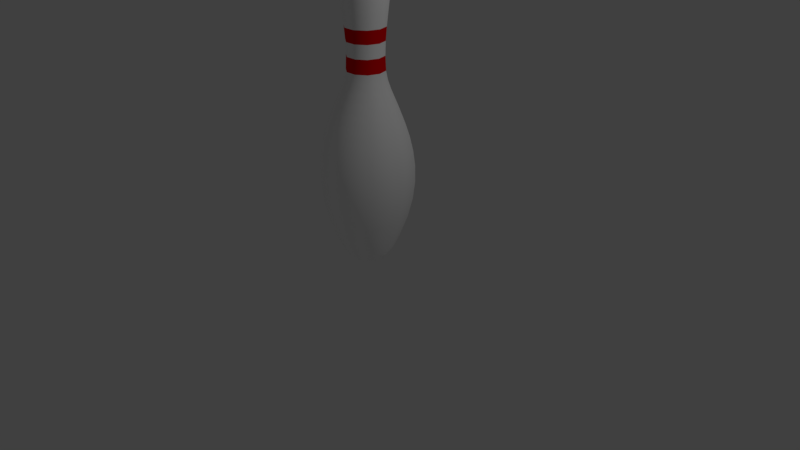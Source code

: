 # Source: Bowling.blend  (saved by Blender 2.79.7; exported with 4.5.12 LTS)
import bpy
from mathutils import Matrix  # noqa: F401  (used for matrix-valued properties, if any)

bpy.ops.wm.read_factory_settings(use_empty=True)
scene = bpy.context.scene
scene.name = 'Scene'

# ---- collections
col_collection_1 = bpy.data.collections.new('Collection 1'); scene.collection.children.link(col_collection_1)

# ---- materials (node trees are filled in below, after node groups)
mat_pin = bpy.data.materials.new('Pin')
mat_pin.alpha_threshold = 0.0
mat_pin.use_transparent_shadow = False
mat_pin.diffuse_color = (1.0, 1.0, 1.0, 1.0)
mat_pin.roughness = 0.5
mat_stripe = bpy.data.materials.new('Stripe')
mat_stripe.alpha_threshold = 0.0
mat_stripe.use_transparent_shadow = False
mat_stripe.diffuse_color = (0.8, 0.0, 0.001425, 1.0)
mat_stripe.roughness = 0.5

# ---- material node trees

# ---- world
world_world = bpy.data.worlds.new('World'); scene.world = world_world
world_world.color = (0.05088, 0.05088, 0.05088)
world_world.use_sun_shadow = False
world_world.sun_shadow_jitter_overblur = 0.0

# ---- cameras
cam_camera = bpy.data.cameras.new('Camera')
cam_camera.clip_end = 100.0
cam_camera.lens = 35.0
cam_camera.sensor_width = 32.0
cam_camera.sensor_height = 18.0
cam_camera.ortho_scale = 7.314
cam_camera.dof.focus_distance = 0.0
cam_camera.dof.aperture_fstop = 128.0

# ---- lights
light_lamp = bpy.data.lights.new('Lamp', 'POINT')
light_lamp.transmission_factor = 0.0
light_lamp.cutoff_distance = 30.0
light_lamp.energy = 100.0
light_lamp.shadow_buffer_clip_start = 1.001
light_lamp.shadow_soft_size = 0.1
light_lamp.shadow_maximum_resolution = 0.006
light_lamp.use_absolute_resolution = True

# ---- meshes
me_cubeziercurve_001 = bpy.data.meshes.new('CUBezierCurve.001')
me_cubeziercurve_001.from_pydata([(0.1164, 3.787, -3.594e-07), (0.2001, 3.748, -3.556e-07), (0.2556, 3.686, -3.523e-07), (0.2875, 3.604, -3.494e-07), (0.3003, 3.502, -3.467e-07), (0.2987, 3.383, -3.442e-07), (0.2871, 3.25, -3.417e-07), (0.2702, 3.103, -3.391e-07), (0.2526, 2.946, -3.361e-07), (0.2387, 2.78, -3.326e-07), (0.2332, 2.608, -3.286e-07), (0.2406, 2.431, -3.238e-07), (0.2607, 2.326, -3.207e-07), (0.2996, 2.212, -3.171e-07), (0.3513, 2.088, -3.13e-07), (0.4097, 1.953, -3.085e-07), (0.4688, 1.805, -3.037e-07), (0.5226, 1.643, -2.986e-07), (0.5651, 1.465, -2.931e-07), (0.5902, 1.272, -2.874e-07), (0.5918, 1.06, -2.815e-07), (0.5641, 0.8297, -2.754e-07), (0.5009, 0.5791, -2.691e-07), (0.3961, 0.307, -2.628e-07), (0.3589, 0.2248, -2.607e-07), (0.3278, 0.1585, -2.588e-07), (0.3011, 0.1062, -2.569e-07), (0.2772, 0.06641, -2.551e-07), (0.2547, 0.03744, -2.535e-07), (0.2318, 0.01766, -2.519e-07), (0.2071, 0.005429, -2.506e-07), (0.1789, -0.0009017, -2.493e-07), (0.1457, -0.002969, -2.483e-07), (0.1059, -0.002414, -2.475e-07), (0.05782, -0.0008769, -2.468e-07), (0.09418, 3.787, -0.06843), (0.1619, 3.748, -0.1176), (0.2068, 3.686, -0.1502), (0.2326, 3.604, -0.169), (0.2429, 3.502, -0.1765), (0.2416, 3.383, -0.1755), (0.2323, 3.25, -0.1688), (0.2186, 3.103, -0.1588), (0.2043, 2.946, -0.1485), (0.1931, 2.78, -0.1403), (0.1886, 2.608, -0.1371), (0.1946, 2.431, -0.1414), (0.2109, 2.326, -0.1532), (0.2424, 2.212, -0.1761), (0.2842, 2.088, -0.2065), (0.3314, 1.953, -0.2408), (0.3793, 1.805, -0.2756), (0.4228, 1.643, -0.3072), (0.4572, 1.465, -0.3321), (0.4775, 1.272, -0.3469), (0.4788, 1.06, -0.3479), (0.4564, 0.8297, -0.3316), (0.4052, 0.5791, -0.2944), (0.3205, 0.307, -0.2329), (0.2904, 0.2248, -0.211), (0.2652, 0.1585, -0.1927), (0.2436, 0.1062, -0.177), (0.2243, 0.06641, -0.1629), (0.206, 0.03744, -0.1497), (0.1875, 0.01766, -0.1363), (0.1675, 0.005429, -0.1217), (0.1447, -0.0009017, -0.1052), (0.1179, -0.002969, -0.08564), (0.08564, -0.002414, -0.06222), (0.04678, -0.0008769, -0.03399), (0.03597, 3.787, -0.1107), (0.06183, 3.748, -0.1903), (0.07898, 3.686, -0.2431), (0.08883, 3.604, -0.2734), (0.0928, 3.502, -0.2856), (0.09229, 3.383, -0.284), (0.08872, 3.25, -0.2731), (0.0835, 3.103, -0.257), (0.07805, 2.946, -0.2402), (0.07376, 2.78, -0.227), (0.07206, 2.608, -0.2218), (0.07435, 2.431, -0.2288), (0.08056, 2.326, -0.2479), (0.09258, 2.212, -0.2849), (0.1085, 2.088, -0.3341), (0.1266, 1.953, -0.3896), (0.1449, 1.805, -0.4459), (0.1615, 1.643, -0.497), (0.1746, 1.465, -0.5374), (0.1824, 1.272, -0.5613), (0.1829, 1.06, -0.5629), (0.1743, 0.8297, -0.5365), (0.1548, 0.5791, -0.4764), (0.1224, 0.307, -0.3768), (0.1109, 0.2248, -0.3414), (0.1013, 0.1585, -0.3117), (0.09303, 0.1062, -0.2863), (0.08566, 0.06641, -0.2636), (0.07869, 0.03744, -0.2422), (0.07163, 0.01766, -0.2205), (0.06399, 0.005429, -0.1969), (0.05528, -0.0009017, -0.1702), (0.04502, -0.002969, -0.1386), (0.03271, -0.002414, -0.1007), (0.01787, -0.0008769, -0.05499), (-0.03597, 3.787, -0.1107), (-0.06183, 3.748, -0.1903), (-0.07898, 3.686, -0.2431), (-0.08883, 3.604, -0.2734), (-0.0928, 3.502, -0.2856), (-0.09229, 3.383, -0.284), (-0.08872, 3.25, -0.2731), (-0.0835, 3.103, -0.257), (-0.07805, 2.946, -0.2402), (-0.07376, 2.78, -0.227), (-0.07206, 2.608, -0.2218), (-0.07435, 2.431, -0.2288), (-0.08056, 2.326, -0.2479), (-0.09258, 2.212, -0.2849), (-0.1085, 2.088, -0.3341), (-0.1266, 1.953, -0.3896), (-0.1449, 1.805, -0.4459), (-0.1615, 1.643, -0.497), (-0.1746, 1.465, -0.5374), (-0.1824, 1.272, -0.5613), (-0.1829, 1.06, -0.5629), (-0.1743, 0.8297, -0.5365), (-0.1548, 0.5791, -0.4764), (-0.1224, 0.307, -0.3768), (-0.1109, 0.2248, -0.3414), (-0.1013, 0.1585, -0.3117), (-0.09303, 0.1062, -0.2863), (-0.08566, 0.06641, -0.2636), (-0.07869, 0.03744, -0.2422), (-0.07163, 0.01766, -0.2205), (-0.06399, 0.005429, -0.1969), (-0.05529, -0.0009017, -0.1702), (-0.04502, -0.002969, -0.1386), (-0.03271, -0.002414, -0.1007), (-0.01787, -0.0008769, -0.05499), (-2.344e-07, 0.0, 7.615e-08), (-0.09418, 3.787, -0.06843), (-0.1619, 3.748, -0.1176), (-0.2068, 3.686, -0.1502), (-0.2326, 3.604, -0.169), (-0.2429, 3.502, -0.1765), (-0.2416, 3.383, -0.1755), (-0.2323, 3.25, -0.1688), (-0.2186, 3.103, -0.1588), (-0.2043, 2.946, -0.1485), (-0.1931, 2.78, -0.1403), (-0.1886, 2.608, -0.1371), (-0.1946, 2.431, -0.1414), (-0.2109, 2.326, -0.1532), (-0.2424, 2.212, -0.1761), (-0.2842, 2.088, -0.2065), (-0.3314, 1.953, -0.2408), (-0.3793, 1.805, -0.2756), (-0.4228, 1.643, -0.3072), (-0.4572, 1.465, -0.3321), (-0.4775, 1.272, -0.3469), (-0.4788, 1.06, -0.3479), (-0.4564, 0.8297, -0.3316), (-0.4052, 0.5791, -0.2944), (-0.3205, 0.307, -0.2329), (-0.2904, 0.2248, -0.211), (-0.2652, 0.1585, -0.1927), (-0.2436, 0.1062, -0.177), (-0.2243, 0.06641, -0.1629), (-0.206, 0.03744, -0.1497), (-0.1875, 0.01766, -0.1363), (-0.1675, 0.005429, -0.1217), (-0.1447, -0.0009017, -0.1052), (-0.1179, -0.002969, -0.08563), (-0.08564, -0.002414, -0.06222), (-0.04678, -0.0008769, -0.03399), (-0.1164, 3.787, -8.721e-07), (-0.2001, 3.748, -8.907e-07), (-0.2556, 3.686, -8.311e-07), (-0.2875, 3.604, -8.46e-07), (-0.3003, 3.502, -8.013e-07), (-0.2987, 3.383, -7.864e-07), (-0.2871, 3.25, -7.566e-07), (-0.2702, 3.103, -6.821e-07), (-0.2526, 2.946, -6.523e-07), (-0.2387, 2.78, -5.852e-07), (-0.2332, 2.608, -5.405e-07), (-0.2406, 2.431, -4.511e-07), (-0.2607, 2.326, -4.66e-07), (-0.2996, 2.212, -4.288e-07), (-0.3513, 2.088, -3.841e-07), (-0.4097, 1.953, -3.245e-07), (-0.4688, 1.805, -3.543e-07), (-0.5226, 1.643, -2.052e-07), (-0.5651, 1.465, -2.201e-07), (-0.5902, 1.272, -1.307e-07), (-0.5918, 1.06, -1.009e-07), (-0.5641, 0.8297, -4.133e-08), (-0.5009, 0.5791, 4.808e-08), (-0.3961, 0.307, 1.375e-07), (-0.3589, 0.2248, 1.673e-07), (-0.3278, 0.1585, 1.822e-07), (-0.3011, 0.1062, 2.12e-07), (-0.2772, 0.06641, 2.269e-07), (-0.2547, 0.03744, 2.492e-07), (-0.2318, 0.01766, 2.194e-07), (-0.2071, 0.005429, 2.492e-07), (-0.1789, -0.0009017, 2.418e-07), (-0.1457, -0.002969, 2.269e-07), (-0.1059, -0.002414, 2.381e-07), (-0.05782, -0.0008769, 2.418e-07), (-0.09418, 3.787, 0.06843), (-0.1619, 3.748, 0.1176), (-0.2068, 3.686, 0.1502), (-0.2326, 3.604, 0.169), (-0.2429, 3.502, 0.1765), (-0.2416, 3.383, 0.1755), (-0.2323, 3.25, 0.1688), (-0.2186, 3.103, 0.1588), (-0.2043, 2.946, 0.1485), (-0.1931, 2.78, 0.1403), (-0.1886, 2.608, 0.1371), (-0.1946, 2.431, 0.1414), (-0.2109, 2.326, 0.1532), (-0.2424, 2.212, 0.1761), (-0.2842, 2.088, 0.2065), (-0.3314, 1.953, 0.2408), (-0.3793, 1.805, 0.2756), (-0.4228, 1.643, 0.3072), (-0.4572, 1.465, 0.3321), (-0.4775, 1.272, 0.3469), (-0.4788, 1.06, 0.3479), (-0.4564, 0.8297, 0.3316), (-0.4052, 0.5791, 0.2944), (-0.3205, 0.307, 0.2329), (-0.2904, 0.2248, 0.211), (-0.2652, 0.1585, 0.1927), (-0.2436, 0.1062, 0.177), (-0.2243, 0.06641, 0.1629), (-0.206, 0.03744, 0.1497), (-0.1875, 0.01766, 0.1363), (-0.1675, 0.005429, 0.1217), (-0.1447, -0.0009017, 0.1052), (-0.1179, -0.002969, 0.08564), (-0.08564, -0.002414, 0.06222), (-0.04678, -0.0008769, 0.03399), (-2.426e-07, 3.8, -6.979e-07), (-0.03597, 3.787, 0.1107), (-0.06183, 3.748, 0.1903), (-0.07898, 3.686, 0.2431), (-0.08883, 3.604, 0.2734), (-0.0928, 3.502, 0.2856), (-0.09229, 3.383, 0.284), (-0.08872, 3.25, 0.2731), (-0.0835, 3.103, 0.257), (-0.07805, 2.946, 0.2402), (-0.07376, 2.78, 0.227), (-0.07206, 2.608, 0.2218), (-0.07435, 2.431, 0.2288), (-0.08056, 2.326, 0.2479), (-0.09258, 2.212, 0.2849), (-0.1085, 2.088, 0.3341), (-0.1266, 1.953, 0.3896), (-0.1449, 1.805, 0.4459), (-0.1615, 1.643, 0.497), (-0.1746, 1.465, 0.5374), (-0.1824, 1.272, 0.5613), (-0.1829, 1.06, 0.5629), (-0.1743, 0.8297, 0.5365), (-0.1548, 0.5791, 0.4764), (-0.1224, 0.307, 0.3768), (-0.1109, 0.2248, 0.3414), (-0.1013, 0.1585, 0.3117), (-0.09303, 0.1062, 0.2863), (-0.08566, 0.06641, 0.2636), (-0.07869, 0.03744, 0.2422), (-0.07163, 0.01766, 0.2205), (-0.06399, 0.005429, 0.1969), (-0.05528, -0.0009017, 0.1702), (-0.04502, -0.002969, 0.1386), (-0.03271, -0.002414, 0.1007), (-0.01787, -0.0008769, 0.05499), (0.03597, 3.787, 0.1107), (0.06183, 3.748, 0.1903), (0.07898, 3.686, 0.2431), (0.08883, 3.604, 0.2734), (0.0928, 3.502, 0.2856), (0.09229, 3.383, 0.284), (0.08872, 3.25, 0.2731), (0.0835, 3.103, 0.257), (0.07805, 2.946, 0.2402), (0.07376, 2.78, 0.227), (0.07206, 2.608, 0.2218), (0.07435, 2.431, 0.2288), (0.08056, 2.326, 0.2479), (0.09258, 2.212, 0.2849), (0.1085, 2.088, 0.3341), (0.1266, 1.953, 0.3896), (0.1449, 1.805, 0.4459), (0.1615, 1.643, 0.497), (0.1746, 1.465, 0.5374), (0.1824, 1.272, 0.5613), (0.1829, 1.06, 0.5629), (0.1743, 0.8297, 0.5365), (0.1548, 0.5791, 0.4764), (0.1224, 0.307, 0.3768), (0.1109, 0.2248, 0.3414), (0.1013, 0.1585, 0.3117), (0.09303, 0.1062, 0.2863), (0.08566, 0.06641, 0.2636), (0.07869, 0.03744, 0.2422), (0.07163, 0.01766, 0.2205), (0.06399, 0.005429, 0.1969), (0.05529, -0.0009017, 0.1702), (0.04502, -0.002969, 0.1386), (0.03271, -0.002414, 0.1007), (0.01787, -0.0008769, 0.05499), (0.09418, 3.787, 0.06843), (0.1619, 3.748, 0.1176), (0.2068, 3.686, 0.1502), (0.2326, 3.604, 0.169), (0.2429, 3.502, 0.1765), (0.2416, 3.383, 0.1755), (0.2323, 3.25, 0.1688), (0.2186, 3.103, 0.1588), (0.2043, 2.946, 0.1485), (0.1931, 2.78, 0.1403), (0.1886, 2.608, 0.1371), (0.1946, 2.431, 0.1414), (0.2109, 2.326, 0.1532), (0.2424, 2.212, 0.1761), (0.2842, 2.088, 0.2065), (0.3314, 1.953, 0.2408), (0.3793, 1.805, 0.2756), (0.4228, 1.643, 0.3072), (0.4572, 1.465, 0.3321), (0.4775, 1.272, 0.3469), (0.4788, 1.06, 0.3479), (0.4564, 0.8297, 0.3316), (0.4052, 0.5791, 0.2944), (0.3205, 0.307, 0.2329), (0.2904, 0.2248, 0.211), (0.2652, 0.1585, 0.1927), (0.2436, 0.1062, 0.177), (0.2243, 0.06641, 0.1629), (0.206, 0.03744, 0.1497), (0.1875, 0.01766, 0.1363), (0.1675, 0.005429, 0.1217), (0.1447, -0.0009017, 0.1052), (0.1179, -0.002969, 0.08563), (0.08564, -0.002414, 0.06222), (0.04678, -0.0008769, 0.03399)], [], [(15, 16, 51, 50), (2, 3, 38, 37), (29, 30, 65, 64), (16, 17, 52, 51), (3, 4, 39, 38), (30, 31, 66, 65), (17, 18, 53, 52), (4, 5, 40, 39), (31, 32, 67, 66), (18, 19, 54, 53), (5, 6, 41, 40), (32, 33, 68, 67), (19, 20, 55, 54), (6, 7, 42, 41), (33, 34, 69, 68), (20, 21, 56, 55), (7, 8, 43, 42), (34, 140, 69), (21, 22, 57, 56), (8, 9, 44, 43), (22, 23, 58, 57), (9, 10, 45, 44), (23, 24, 59, 58), (10, 11, 46, 45), (24, 25, 60, 59), (11, 12, 47, 46), (25, 26, 61, 60), (12, 13, 48, 47), (246, 0, 35), (26, 27, 62, 61), (13, 14, 49, 48), (0, 1, 36, 35), (27, 28, 63, 62), (14, 15, 50, 49), (1, 2, 37, 36), (28, 29, 64, 63), (54, 55, 90, 89), (41, 42, 77, 76), (68, 69, 104, 103), (55, 56, 91, 90), (42, 43, 78, 77), (69, 140, 104), (56, 57, 92, 91), (43, 44, 79, 78), (57, 58, 93, 92), (44, 45, 80, 79), (58, 59, 94, 93), (45, 46, 81, 80), (59, 60, 95, 94), (46, 47, 82, 81), (60, 61, 96, 95), (47, 48, 83, 82), (246, 35, 70), (61, 62, 97, 96), (48, 49, 84, 83), (35, 36, 71, 70), (62, 63, 98, 97), (49, 50, 85, 84), (36, 37, 72, 71), (63, 64, 99, 98), (50, 51, 86, 85), (37, 38, 73, 72), (64, 65, 100, 99), (51, 52, 87, 86), (38, 39, 74, 73), (65, 66, 101, 100), (52, 53, 88, 87), (39, 40, 75, 74), (66, 67, 102, 101), (53, 54, 89, 88), (40, 41, 76, 75), (67, 68, 103, 102), (83, 84, 119, 118), (70, 71, 106, 105), (97, 98, 133, 132), (84, 85, 120, 119), (71, 72, 107, 106), (98, 99, 134, 133), (85, 86, 121, 120), (72, 73, 108, 107), (99, 100, 135, 134), (86, 87, 122, 121), (73, 74, 109, 108), (100, 101, 136, 135), (87, 88, 123, 122), (74, 75, 110, 109), (101, 102, 137, 136), (88, 89, 124, 123), (75, 76, 111, 110), (102, 103, 138, 137), (89, 90, 125, 124), (76, 77, 112, 111), (103, 104, 139, 138), (90, 91, 126, 125), (77, 78, 113, 112), (104, 140, 139), (91, 92, 127, 126), (78, 79, 114, 113), (92, 93, 128, 127), (79, 80, 115, 114), (93, 94, 129, 128), (80, 81, 116, 115), (94, 95, 130, 129), (81, 82, 117, 116), (95, 96, 131, 130), (82, 83, 118, 117), (246, 70, 105), (96, 97, 132, 131), (112, 113, 149, 148), (139, 140, 175), (126, 127, 163, 162), (113, 114, 150, 149), (127, 128, 164, 163), (114, 115, 151, 150), (128, 129, 165, 164), (115, 116, 152, 151), (129, 130, 166, 165), (116, 117, 153, 152), (130, 131, 167, 166), (117, 118, 154, 153), (246, 105, 141), (131, 132, 168, 167), (118, 119, 155, 154), (105, 106, 142, 141), (132, 133, 169, 168), (119, 120, 156, 155), (106, 107, 143, 142), (133, 134, 170, 169), (120, 121, 157, 156), (107, 108, 144, 143), (134, 135, 171, 170), (121, 122, 158, 157), (108, 109, 145, 144), (135, 136, 172, 171), (122, 123, 159, 158), (109, 110, 146, 145), (136, 137, 173, 172), (123, 124, 160, 159), (110, 111, 147, 146), (137, 138, 174, 173), (124, 125, 161, 160), (111, 112, 148, 147), (138, 139, 175, 174), (125, 126, 162, 161), (142, 143, 178, 177), (169, 170, 205, 204), (156, 157, 192, 191), (143, 144, 179, 178), (170, 171, 206, 205), (157, 158, 193, 192), (144, 145, 180, 179), (171, 172, 207, 206), (158, 159, 194, 193), (145, 146, 181, 180), (172, 173, 208, 207), (159, 160, 195, 194), (146, 147, 182, 181), (173, 174, 209, 208), (160, 161, 196, 195), (147, 148, 183, 182), (174, 175, 210, 209), (161, 162, 197, 196), (148, 149, 184, 183), (175, 140, 210), (162, 163, 198, 197), (149, 150, 185, 184), (163, 164, 199, 198), (150, 151, 186, 185), (164, 165, 200, 199), (151, 152, 187, 186), (165, 166, 201, 200), (152, 153, 188, 187), (166, 167, 202, 201), (153, 154, 189, 188), (246, 141, 176), (167, 168, 203, 202), (154, 155, 190, 189), (141, 142, 177, 176), (168, 169, 204, 203), (155, 156, 191, 190), (198, 199, 234, 233), (185, 186, 221, 220), (199, 200, 235, 234), (186, 187, 222, 221), (200, 201, 236, 235), (187, 188, 223, 222), (201, 202, 237, 236), (188, 189, 224, 223), (246, 176, 211), (202, 203, 238, 237), (189, 190, 225, 224), (176, 177, 212, 211), (203, 204, 239, 238), (190, 191, 226, 225), (177, 178, 213, 212), (204, 205, 240, 239), (191, 192, 227, 226), (178, 179, 214, 213), (205, 206, 241, 240), (192, 193, 228, 227), (179, 180, 215, 214), (206, 207, 242, 241), (193, 194, 229, 228), (180, 181, 216, 215), (207, 208, 243, 242), (194, 195, 230, 229), (181, 182, 217, 216), (208, 209, 244, 243), (195, 196, 231, 230), (182, 183, 218, 217), (209, 210, 245, 244), (196, 197, 232, 231), (183, 184, 219, 218), (210, 140, 245), (197, 198, 233, 232), (184, 185, 220, 219), (227, 228, 264, 263), (214, 215, 251, 250), (241, 242, 278, 277), (228, 229, 265, 264), (215, 216, 252, 251), (242, 243, 279, 278), (229, 230, 266, 265), (216, 217, 253, 252), (243, 244, 280, 279), (230, 231, 267, 266), (217, 218, 254, 253), (244, 245, 281, 280), (231, 232, 268, 267), (218, 219, 255, 254), (245, 140, 281), (232, 233, 269, 268), (219, 220, 256, 255), (233, 234, 270, 269), (220, 221, 257, 256), (234, 235, 271, 270), (221, 222, 258, 257), (235, 236, 272, 271), (222, 223, 259, 258), (236, 237, 273, 272), (223, 224, 260, 259), (246, 211, 247), (237, 238, 274, 273), (224, 225, 261, 260), (211, 212, 248, 247), (238, 239, 275, 274), (225, 226, 262, 261), (212, 213, 249, 248), (239, 240, 276, 275), (226, 227, 263, 262), (213, 214, 250, 249), (240, 241, 277, 276), (257, 258, 293, 292), (271, 272, 307, 306), (258, 259, 294, 293), (272, 273, 308, 307), (259, 260, 295, 294), (246, 247, 282), (273, 274, 309, 308), (260, 261, 296, 295), (247, 248, 283, 282), (274, 275, 310, 309), (261, 262, 297, 296), (248, 249, 284, 283), (275, 276, 311, 310), (262, 263, 298, 297), (249, 250, 285, 284), (276, 277, 312, 311), (263, 264, 299, 298), (250, 251, 286, 285), (277, 278, 313, 312), (264, 265, 300, 299), (251, 252, 287, 286), (278, 279, 314, 313), (265, 266, 301, 300), (252, 253, 288, 287), (279, 280, 315, 314), (266, 267, 302, 301), (253, 254, 289, 288), (280, 281, 316, 315), (267, 268, 303, 302), (254, 255, 290, 289), (281, 140, 316), (268, 269, 304, 303), (255, 256, 291, 290), (269, 270, 305, 304), (256, 257, 292, 291), (270, 271, 306, 305), (286, 287, 322, 321), (313, 314, 349, 348), (300, 301, 336, 335), (287, 288, 323, 322), (314, 315, 350, 349), (301, 302, 337, 336), (288, 289, 324, 323), (315, 316, 351, 350), (302, 303, 338, 337), (289, 290, 325, 324), (316, 140, 351), (303, 304, 339, 338), (290, 291, 326, 325), (304, 305, 340, 339), (291, 292, 327, 326), (305, 306, 341, 340), (292, 293, 328, 327), (306, 307, 342, 341), (293, 294, 329, 328), (307, 308, 343, 342), (294, 295, 330, 329), (246, 282, 317), (308, 309, 344, 343), (295, 296, 331, 330), (282, 283, 318, 317), (309, 310, 345, 344), (296, 297, 332, 331), (283, 284, 319, 318), (310, 311, 346, 345), (297, 298, 333, 332), (284, 285, 320, 319), (311, 312, 347, 346), (298, 299, 334, 333), (285, 286, 321, 320), (312, 313, 348, 347), (299, 300, 335, 334), (342, 343, 26, 25), (329, 330, 13, 12), (246, 317, 0), (343, 344, 27, 26), (330, 331, 14, 13), (317, 318, 1, 0), (344, 345, 28, 27), (331, 332, 15, 14), (318, 319, 2, 1), (345, 346, 29, 28), (332, 333, 16, 15), (319, 320, 3, 2), (346, 347, 30, 29), (333, 334, 17, 16), (320, 321, 4, 3), (347, 348, 31, 30), (334, 335, 18, 17), (321, 322, 5, 4), (348, 349, 32, 31), (335, 336, 19, 18), (322, 323, 6, 5), (349, 350, 33, 32), (336, 337, 20, 19), (323, 324, 7, 6), (350, 351, 34, 33), (337, 338, 21, 20), (324, 325, 8, 7), (351, 140, 34), (338, 339, 22, 21), (325, 326, 9, 8), (339, 340, 23, 22), (326, 327, 10, 9), (340, 341, 24, 23), (327, 328, 11, 10), (341, 342, 25, 24), (328, 329, 12, 11)])
me_cubeziercurve_001.polygons.foreach_set('use_smooth', [True] * 360)
me_cubeziercurve_001.polygons.foreach_set('material_index', [0, 0, 0, 0, 0, 0, 0, 0, 0, 0, 0, 0, 0, 0, 0, 0, 0, 0, 0, 1, 0, 0, 0, 1, 0, 0, 0, 0, 0, 0, 0, 0, 0, 0, 0, 0, 0, 0, 0, 0, 0, 0, 0, 1, 0, 0, 0, 1, 0, 0, 0, 0, 0, 0, 0, 0, 0, 0, 0, 0, 0, 0, 0, 0, 0, 0, 0, 0, 0, 0, 0, 0, 0, 0, 0, 0, 0, 0, 0, 0, 0, 0, 0, 0, 0, 0, 0, 0, 0, 0, 0, 0, 0, 0, 0, 0, 0, 1, 0, 0, 0, 1, 0, 0, 0, 0, 0, 0, 0, 0, 0, 1, 0, 0, 0, 1, 0, 0, 0, 0, 0, 0, 0, 0, 0, 0, 0, 0, 0, 0, 0, 0, 0, 0, 0, 0, 0, 0, 0, 0, 0, 0, 0, 0, 0, 0, 0, 0, 0, 0, 0, 0, 0, 0, 0, 0, 0, 0, 0, 0, 0, 0, 0, 0, 0, 1, 0, 0, 0, 1, 0, 0, 0, 0, 0, 0, 0, 0, 0, 0, 0, 0, 0, 1, 0, 0, 0, 0, 0, 0, 0, 0, 0, 0, 0, 0, 0, 0, 0, 0, 0, 0, 0, 0, 0, 0, 0, 0, 0, 0, 0, 0, 0, 0, 0, 1, 0, 0, 0, 0, 0, 0, 0, 0, 0, 0, 0, 0, 0, 0, 0, 0, 1, 0, 0, 0, 1, 0, 0, 0, 0, 0, 0, 0, 0, 0, 0, 0, 0, 0, 0, 0, 1, 0, 0, 0, 0, 0, 0, 0, 0, 0, 0, 0, 0, 0, 0, 0, 0, 0, 0, 0, 0, 0, 0, 0, 0, 0, 0, 0, 0, 0, 0, 0, 1, 0, 0, 0, 0, 0, 0, 0, 0, 0, 0, 0, 0, 0, 0, 0, 1, 0, 0, 0, 1, 0, 0, 0, 0, 0, 0, 0, 0, 0, 0, 0, 0, 0, 0, 0, 0, 0, 0, 0, 0, 0, 0, 0, 0, 0, 0, 0, 0, 0, 0, 0, 0, 0, 0, 0, 0, 0, 0, 0, 0, 0, 0, 0, 0, 0, 0, 0, 0, 1, 0, 0, 0, 1, 0, 0])
me_cubeziercurve_001.materials.append(mat_pin)
me_cubeziercurve_001.materials.append(mat_stripe)
me_cubeziercurve_001.use_remesh_preserve_volume = False
me_cubeziercurve_001.use_remesh_preserve_attributes = False
me_cubeziercurve_001.use_mirror_vertex_groups = False
me_cubeziercurve_001.auto_texspace = False
me_cubeziercurve_001.update()

# ---- curves / text
cu_beziercurve = bpy.data.curves.new('BezierCurve', 'CURVE')
cu_beziercurve.dimensions = '3D'
_sp = cu_beziercurve.splines.new('BEZIER'); _sp.bezier_points.add(3)
_sp.bezier_points.foreach_set('co', [0.0, 1.9, -5.444e-08, 0.2406, 0.5307, -1.43e-08, 0.3961, -1.593, 4.68e-08, 0.0, -1.9, 6.312e-08])
_sp.bezier_points.foreach_set('handle_left', [-0.7071, 1.9, -8.057e-08, 0.179, 1.245, -3.501e-08, 0.906, -0.46, 2.107e-08, 0.253, -1.9, 6.197e-08])
_sp.bezier_points.foreach_set('handle_right', [0.5372, 1.9, -3.459e-08, 0.2754, 0.1279, -2.615e-09, 0.2331, -1.955, 5.502e-08, -0.5108, -1.9, 6.545e-08])
for _p, _l, _r in zip(_sp.bezier_points, ['ALIGNED', 'ALIGNED', 'ALIGNED', 'ALIGNED'], ['ALIGNED', 'ALIGNED', 'ALIGNED', 'ALIGNED']): _p.handle_left_type = _l; _p.handle_right_type = _r
_sp.order_u = 0
_sp.order_v = 0
_sp = cu_beziercurve.splines.new('BEZIER'); _sp.bezier_points.add(0)
_sp.bezier_points.foreach_set('co', [0.241, 0.5307, -0.1284])
_sp.bezier_points.foreach_set('handle_left', [0.241, 0.5307, -0.1284])
_sp.bezier_points.foreach_set('handle_right', [0.241, 0.5307, -0.1284])
for _p, _l, _r in zip(_sp.bezier_points, ['ALIGNED'], ['ALIGNED']): _p.handle_left_type = _l; _p.handle_right_type = _r
_sp.order_u = 0
_sp.order_v = 0
cu_beziercurve.use_path = True
cu_beziercurve.use_path_clamp = True
cu_beziercurve.bevel_resolution = 0
cu_beziercurve.fill_mode = 'HALF'

# ---- objects
ob_pin = bpy.data.objects.new('Pin', me_cubeziercurve_001)
ob_pin_outline = bpy.data.objects.new('Pin Outline', cu_beziercurve)
ob_lamp = bpy.data.objects.new('Lamp', light_lamp)
ob_camera = bpy.data.objects.new('Camera', cam_camera)

# ---- transforms, parenting, visibility, modifiers, constraints
ob_pin.location = (0.0, 0.0, 0.0)
ob_pin.rotation_euler = (1.571, -0.0, -0.0)
ob_pin.lineart.crease_threshold = 0.0
ob_pin_outline.location = (0.0, 0.0, 0.0)
ob_pin_outline.rotation_euler = (1.571, -0.0, -0.0)
ob_pin_outline.hide_viewport = True
ob_pin_outline.lineart.crease_threshold = 0.0
ob_lamp.location = (4.076, 1.005, 5.904)
ob_lamp.rotation_euler = (0.6503, 0.05522, 1.866)
ob_lamp.lock_rotations_4d = False
ob_lamp.empty_display_type = 'ARROWS'
ob_lamp.color = (0.0, 0.0, 0.0, 0.0)
ob_lamp.lineart.crease_threshold = 0.0
ob_camera.location = (7.481, -6.508, 5.344)
ob_camera.rotation_euler = (1.109, 0.0, 0.8149)
ob_camera.lock_rotations_4d = False
ob_camera.empty_display_type = 'ARROWS'
ob_camera.color = (0.0, 0.0, 0.0, 0.0)
ob_camera.display_type = 'WIRE'
ob_camera.lineart.crease_threshold = 0.0

# ---- collection membership
col_collection_1.objects.link(ob_pin)
col_collection_1.objects.link(ob_pin_outline)
col_collection_1.objects.link(ob_lamp)
col_collection_1.objects.link(ob_camera)

# ---- scene / render settings (as saved in the file)
scene.camera = ob_camera
scene.frame_start = 1; scene.frame_end = 250; scene.frame_set(1)
scene.render.engine = 'BLENDER_EEVEE_NEXT'
scene.render.resolution_percentage = 50
scene.render.dither_intensity = 0.0
scene.cycles.use_denoising = False
scene.cycles.samples = 128
scene.cycles.sampling_pattern = 'TABULATED_SOBOL'
scene.cycles.use_adaptive_sampling = False
scene.cycles.use_light_tree = False
scene.view_settings.view_transform = 'Standard'
bpy.context.view_layer.update()
